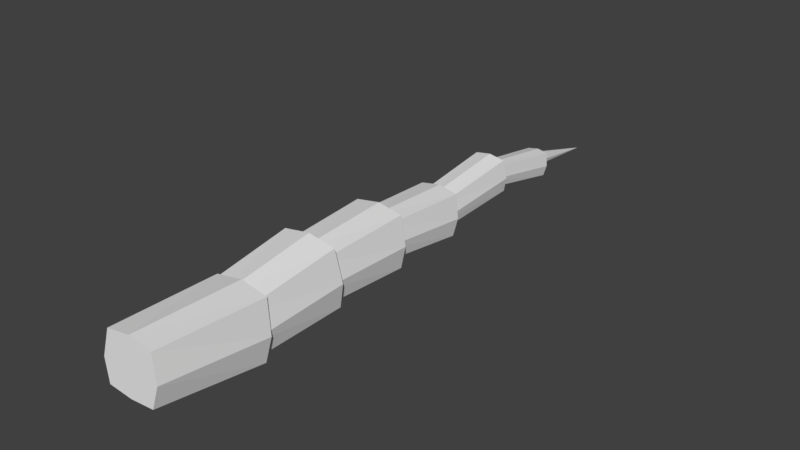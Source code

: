 # Source: argustail.blend  (saved by Blender 2.79.0; exported with 4.5.12 LTS)
import bpy
from mathutils import Matrix  # noqa: F401  (used for matrix-valued properties, if any)

bpy.ops.wm.read_factory_settings(use_empty=True)
scene = bpy.context.scene
scene.name = 'Scene'

# ---- collections
col_collection_1 = bpy.data.collections.new('Collection 1'); scene.collection.children.link(col_collection_1)

# ---- materials (node trees are filled in below, after node groups)
mat_argus = bpy.data.materials.new('argus')
mat_argus.alpha_threshold = 0.0
mat_argus.use_transparent_shadow = False
mat_argus.roughness = 0.5

# ---- material node trees

# ---- world
world_world = bpy.data.worlds.new('World'); scene.world = world_world
world_world.color = (0.05088, 0.05088, 0.05088)
world_world.use_sun_shadow = False
world_world.sun_shadow_jitter_overblur = 0.0
world_world.cycles.sampling_method = 'MANUAL'

# ---- meshes
me_base = bpy.data.meshes.new('Base')
me_base.from_pydata([(0.04564, -0.0489, -0.04293), (0.04564, -0.0489, 0.04471), (0.05186, 0.1739, -0.05201), (0.05186, 0.1739, 0.05535), (0.06223, 0.1739, -0.004813), (0.05601, -0.0489, -0.002998), (-1.908e-10, -0.0489, -0.04669), (-1.908e-10, -0.0489, 0.05185), (-1.908e-10, 0.1739, -0.05966), (-1.908e-10, 0.1739, 0.06481), (-0.04564, -0.0489, -0.04293), (-0.04564, -0.0489, 0.04471), (-0.05186, 0.1739, -0.05201), (-0.05186, 0.1739, 0.05535), (-1.908e-10, -0.0489, -0.002609), (-1.908e-10, 0.1739, -0.005202), (-0.06223, 0.1739, -0.004813), (-0.05601, -0.0489, -0.002998)], [], [(15, 9, 3, 4), (4, 3, 1, 5), (5, 1, 7, 14), (8, 2, 0, 6), (3, 9, 7, 1), (0, 5, 14, 6), (2, 4, 5, 0), (8, 15, 4, 2), (15, 16, 13, 9), (16, 17, 11, 13), (17, 14, 7, 11), (8, 6, 10, 12), (13, 11, 7, 9), (10, 6, 14, 17), (12, 10, 17, 16), (8, 12, 16, 15)])
_uv = me_base.uv_layers.new(name='UVMap')
_uv.uv.foreach_set('vector', [0.4871, 0.7307, 0.4941, 0.6709, 0.5485, 0.6855, 0.5535, 0.7382, 0.3168, 0.7915, 0.2645, 0.7989, 0.2576, 0.6971, 0.2997, 0.6912, 0.973, 0.3153, 0.9592, 0.3555, 0.9099, 0.3584, 0.913, 0.3117, 0.4121, 0.7686, 0.3582, 0.7843, 0.3352, 0.6849, 0.3823, 0.6709, 0.2645, 0.7989, 0.2082, 0.7998, 0.2082, 0.6977, 0.2576, 0.6971, 0.9641, 0.2803, 0.973, 0.3153, 0.913, 0.3117, 0.9154, 0.2739, 0.3582, 0.7843, 0.3168, 0.7915, 0.2997, 0.6912, 0.3352, 0.6849, 0.4816, 0.7771, 0.4871, 0.7307, 0.5535, 0.7382, 0.5377, 0.7771, 0.4871, 0.7307, 0.4207, 0.7225, 0.4379, 0.6725, 0.4941, 0.6709, 0.09958, 0.7915, 0.1167, 0.6912, 0.1588, 0.6971, 0.1519, 0.7989, 0.853, 0.3074, 0.913, 0.3117, 0.9099, 0.3584, 0.8614, 0.349, 0.004329, 0.7686, 0.03415, 0.6709, 0.08122, 0.6849, 0.05816, 0.7843, 0.1519, 0.7989, 0.1588, 0.6971, 0.2082, 0.6977, 0.2082, 0.7998, 0.8663, 0.2739, 0.9154, 0.2739, 0.913, 0.3117, 0.853, 0.3074, 0.05816, 0.7843, 0.08122, 0.6849, 0.1167, 0.6912, 0.09958, 0.7915, 0.4816, 0.7771, 0.427, 0.7641, 0.4207, 0.7225, 0.4871, 0.7307])
me_base.materials.append(mat_argus)
me_base.use_remesh_preserve_volume = False
me_base.use_remesh_preserve_attributes = False
me_base.use_mirror_vertex_groups = False
me_base.update()
me_front01 = bpy.data.meshes.new('Front01')
me_front01.from_pydata([(0.05071, -0.1843, -0.04768), (0.05071, -0.1843, 0.0497), (0.05762, 0.03843, -0.05777), (0.05762, 0.03843, 0.06151), (0.06915, 0.03843, -0.00533), (0.06223, -0.1843, -0.003313), (0.0, -0.1843, -0.05186), (0.0, -0.1843, 0.05762), (0.0, 0.03843, -0.06627), (0.0, 0.03843, 0.07203), (-0.05071, -0.1843, -0.04768), (-0.05071, -0.1843, 0.0497), (-0.05762, 0.03843, -0.05777), (-0.05762, 0.03843, 0.06151), (0.0, -0.1843, -0.002881), (0.0, 0.03843, -0.005762), (-0.06915, 0.03843, -0.00533), (-0.06223, -0.1843, -0.003313)], [], [(15, 9, 3, 4), (4, 3, 1, 5), (5, 1, 7, 14), (8, 2, 0, 6), (3, 9, 7, 1), (0, 5, 14, 6), (2, 4, 5, 0), (8, 15, 4, 2), (15, 16, 13, 9), (16, 17, 11, 13), (17, 14, 7, 11), (8, 6, 10, 12), (13, 11, 7, 9), (10, 6, 14, 17), (12, 10, 17, 16), (8, 12, 16, 15)])
_uv = me_front01.uv_layers.new(name='UVMap')
_uv.uv.foreach_set('vector', [0.8529, 0.638, 0.8607, 0.5716, 0.9211, 0.5878, 0.9267, 0.6463, 0.6215, 0.1293, 0.5635, 0.1384, 0.5558, 0.03646, 0.6025, 0.02929, 0.9843, 0.1529, 0.969, 0.1975, 0.9142, 0.2007, 0.9176, 0.1488, 0.7266, 0.1011, 0.6674, 0.1204, 0.6418, 0.02155, 0.6936, 0.004329, 0.5635, 0.1384, 0.501, 0.1395, 0.501, 0.03729, 0.5558, 0.03646, 0.9745, 0.114, 0.9843, 0.1529, 0.9176, 0.1488, 0.9204, 0.1068, 0.6674, 0.1204, 0.6215, 0.1293, 0.6025, 0.02929, 0.6418, 0.02155, 0.8468, 0.6896, 0.8529, 0.638, 0.9267, 0.6463, 0.9091, 0.6896, 0.8529, 0.638, 0.7792, 0.6289, 0.7982, 0.5733, 0.8607, 0.5716, 0.3804, 0.1293, 0.3994, 0.02929, 0.4461, 0.03646, 0.4384, 0.1384, 0.851, 0.1441, 0.9176, 0.1488, 0.9142, 0.2007, 0.8603, 0.1903, 0.2753, 0.1011, 0.3083, 0.004329, 0.3601, 0.02155, 0.3345, 0.1204, 0.4384, 0.1384, 0.4461, 0.03646, 0.501, 0.03729, 0.501, 0.1395, 0.8658, 0.1068, 0.9204, 0.1068, 0.9176, 0.1488, 0.851, 0.1441, 0.3345, 0.1204, 0.3601, 0.02155, 0.3994, 0.02929, 0.3804, 0.1293, 0.8468, 0.6896, 0.7862, 0.6751, 0.7792, 0.6289, 0.8529, 0.638])
me_front01.materials.append(mat_argus)
me_front01.use_remesh_preserve_volume = False
me_front01.use_remesh_preserve_attributes = False
me_front01.use_mirror_vertex_groups = False
me_front01.update()
me_front02 = bpy.data.meshes.new('Front02')
me_front02.from_pydata([(0.05071, -0.1841, -0.04768), (0.05071, -0.1841, 0.0497), (0.05762, 0.03866, -0.05777), (0.05762, 0.03866, 0.06151), (0.06915, 0.03866, -0.00533), (0.06223, -0.1841, -0.003313), (0.0, -0.1841, -0.05186), (0.0, -0.1841, 0.05762), (0.0, 0.03866, -0.06627), (0.0, 0.03866, 0.07203), (-0.05071, -0.1841, -0.04768), (-0.05071, -0.1841, 0.0497), (-0.05762, 0.03866, -0.05777), (-0.05762, 0.03866, 0.06151), (0.0, -0.1841, -0.002881), (0.0, 0.03866, -0.005762), (-0.06915, 0.03866, -0.00533), (-0.06223, -0.1841, -0.003313)], [], [(15, 9, 3, 4), (4, 3, 1, 5), (5, 1, 7, 14), (8, 2, 0, 6), (3, 9, 7, 1), (0, 5, 14, 6), (2, 4, 5, 0), (8, 15, 4, 2), (15, 16, 13, 9), (16, 17, 11, 13), (17, 14, 7, 11), (8, 6, 10, 12), (13, 11, 7, 9), (10, 6, 14, 17), (12, 10, 17, 16), (8, 12, 16, 15)])
_uv = me_front02.uv_layers.new(name='UVMap')
_uv.uv.foreach_set('vector', [0.379, 0.8748, 0.3868, 0.8085, 0.4472, 0.8247, 0.4528, 0.8832, 0.3505, 0.652, 0.2925, 0.6612, 0.2849, 0.5592, 0.3315, 0.5521, 0.9843, 0.05034, 0.969, 0.09497, 0.9142, 0.09818, 0.9176, 0.04632, 0.4556, 0.6238, 0.3964, 0.6432, 0.3708, 0.5443, 0.4226, 0.5271, 0.2925, 0.6612, 0.23, 0.6623, 0.23, 0.56, 0.2849, 0.5592, 0.9745, 0.01149, 0.9843, 0.05034, 0.9176, 0.04632, 0.9204, 0.004329, 0.3964, 0.6432, 0.3505, 0.652, 0.3315, 0.5521, 0.3708, 0.5443, 0.3729, 0.9265, 0.379, 0.8748, 0.4528, 0.8832, 0.4352, 0.9265, 0.379, 0.8748, 0.3053, 0.8658, 0.3243, 0.8102, 0.3868, 0.8085, 0.1094, 0.652, 0.1285, 0.5521, 0.1751, 0.5592, 0.1675, 0.6612, 0.851, 0.04155, 0.9176, 0.04632, 0.9142, 0.09818, 0.8603, 0.08781, 0.004329, 0.6238, 0.03736, 0.5271, 0.08914, 0.5443, 0.06356, 0.6432, 0.1675, 0.6612, 0.1751, 0.5592, 0.23, 0.56, 0.23, 0.6623, 0.8658, 0.004329, 0.9204, 0.004329, 0.9176, 0.04632, 0.851, 0.04155, 0.06356, 0.6432, 0.08914, 0.5443, 0.1285, 0.5521, 0.1094, 0.652, 0.3729, 0.9265, 0.3123, 0.912, 0.3053, 0.8658, 0.379, 0.8748])
me_front02.materials.append(mat_argus)
me_front02.use_remesh_preserve_volume = False
me_front02.use_remesh_preserve_attributes = False
me_front02.use_mirror_vertex_groups = False
me_front02.update()
me_head_001 = bpy.data.meshes.new('Head.001')
me_head_001.from_pydata([], [], [])
me_head_001.use_remesh_preserve_volume = False
me_head_001.use_remesh_preserve_attributes = False
me_head_001.use_mirror_vertex_groups = False
me_head_001.update()
me_back01 = bpy.data.meshes.new('Back01')
me_back01.from_pydata([(0.03651, -0.05174, -0.02992), (0.03651, -0.04538, 0.04011), (0.04149, 0.1691, -0.05728), (0.04149, 0.1769, 0.02849), (0.04979, 0.1725, -0.01958), (0.04481, -0.04884, 0.001988), (-7.633e-11, -0.05201, -0.03292), (-7.633e-11, -0.04486, 0.04581), (-7.633e-11, 0.1685, -0.06339), (-7.633e-11, 0.1776, 0.03605), (-0.03651, -0.05174, -0.02992), (-0.03651, -0.04538, 0.04011), (-0.04149, 0.1691, -0.05728), (-0.04149, 0.1769, 0.02849), (-7.633e-11, -0.04881, 0.002299), (-7.633e-11, 0.1725, -0.01989), (-0.04979, 0.1725, -0.01958), (-0.04481, -0.04884, 0.001988)], [], [(15, 9, 3, 4), (4, 3, 1, 5), (5, 1, 7, 14), (8, 2, 0, 6), (3, 9, 7, 1), (0, 5, 14, 6), (2, 4, 5, 0), (8, 15, 4, 2), (15, 16, 13, 9), (16, 17, 11, 13), (17, 14, 7, 11), (8, 6, 10, 12), (13, 11, 7, 9), (10, 6, 14, 17), (12, 10, 17, 16), (8, 12, 16, 15)])
_uv = me_back01.uv_layers.new(name='UVMap')
_uv.uv.foreach_set('vector', [0.906, 0.4148, 0.9117, 0.367, 0.9552, 0.3787, 0.9592, 0.4208, 0.8217, 0.8953, 0.7797, 0.9001, 0.7742, 0.7983, 0.8079, 0.7946, 0.5575, 0.8416, 0.5464, 0.8737, 0.507, 0.8761, 0.5094, 0.8387, 0.8987, 0.8805, 0.855, 0.8907, 0.8365, 0.7906, 0.8747, 0.7815, 0.7797, 0.9001, 0.7346, 0.9006, 0.7346, 0.7988, 0.7742, 0.7983, 0.5504, 0.8136, 0.5575, 0.8416, 0.5094, 0.8387, 0.5114, 0.8085, 0.855, 0.8907, 0.8217, 0.8953, 0.8079, 0.7946, 0.8365, 0.7906, 0.9016, 0.452, 0.906, 0.4148, 0.9592, 0.4208, 0.9465, 0.452, 0.906, 0.4148, 0.853, 0.4083, 0.8667, 0.3683, 0.9117, 0.367, 0.6476, 0.8953, 0.6614, 0.7946, 0.6951, 0.7983, 0.6896, 0.9001, 0.4614, 0.8353, 0.5094, 0.8387, 0.507, 0.8761, 0.4682, 0.8686, 0.5706, 0.8805, 0.5945, 0.7815, 0.6328, 0.7906, 0.6143, 0.8907, 0.6896, 0.9001, 0.6951, 0.7983, 0.7346, 0.7988, 0.7346, 0.9006, 0.4721, 0.8085, 0.5114, 0.8085, 0.5094, 0.8387, 0.4614, 0.8353, 0.6143, 0.8907, 0.6328, 0.7906, 0.6614, 0.7946, 0.6476, 0.8953, 0.9016, 0.452, 0.858, 0.4415, 0.853, 0.4083, 0.906, 0.4148])
me_back01.materials.append(mat_argus)
me_back01.use_remesh_preserve_volume = False
me_back01.use_remesh_preserve_attributes = False
me_back01.use_mirror_vertex_groups = False
me_back01.update()
me_back02 = bpy.data.meshes.new('Back02')
me_back02.from_pydata([(0.02921, -0.04612, -0.03191), (0.02921, -0.05121, 0.02411), (0.03319, 0.1759, -0.0176), (0.03319, 0.1697, 0.05102), (0.03983, 0.1732, 0.01256), (0.03585, -0.04844, -0.006389), (-2.519e-10, -0.0459, -0.03432), (-2.519e-10, -0.05162, 0.02867), (-2.519e-10, 0.1763, -0.02249), (-2.519e-10, 0.1691, 0.05707), (-0.02921, -0.04612, -0.03191), (-0.02921, -0.05121, 0.02411), (-0.03319, 0.1759, -0.0176), (-0.03319, 0.1697, 0.05102), (-2.519e-10, -0.04846, -0.00614), (-2.519e-10, 0.1732, 0.01232), (-0.03983, 0.1732, 0.01256), (-0.03585, -0.04844, -0.006389)], [], [(15, 9, 3, 4), (4, 3, 1, 5), (5, 1, 7, 14), (8, 2, 0, 6), (3, 9, 7, 1), (0, 5, 14, 6), (2, 4, 5, 0), (8, 15, 4, 2), (15, 16, 13, 9), (16, 17, 11, 13), (17, 14, 7, 11), (8, 6, 10, 12), (13, 11, 7, 9), (10, 6, 14, 17), (12, 10, 17, 16), (8, 12, 16, 15)])
_uv = me_back02.uv_layers.new(name='UVMap')
_uv.uv.foreach_set('vector', [0.8954, 0.4989, 0.8999, 0.4606, 0.9347, 0.47, 0.9379, 0.5037, 0.8409, 0.3359, 0.8439, 0.3696, 0.7423, 0.374, 0.7399, 0.347, 0.8626, 0.2377, 0.8538, 0.2634, 0.8222, 0.2652, 0.8242, 0.2354, 0.8314, 0.2739, 0.8379, 0.3092, 0.7373, 0.324, 0.7315, 0.2931, 0.8439, 0.3696, 0.8443, 0.4057, 0.7426, 0.4057, 0.7423, 0.374, 0.8569, 0.2153, 0.8626, 0.2377, 0.8242, 0.2354, 0.8258, 0.2112, 0.8379, 0.3092, 0.8409, 0.3359, 0.7399, 0.347, 0.7373, 0.324, 0.8919, 0.5286, 0.8954, 0.4989, 0.9379, 0.5037, 0.9278, 0.5286, 0.8954, 0.4989, 0.853, 0.4936, 0.8639, 0.4616, 0.8999, 0.4606, 0.8409, 0.4754, 0.7399, 0.4643, 0.7423, 0.4373, 0.8439, 0.4417, 0.7858, 0.2326, 0.8242, 0.2354, 0.8222, 0.2652, 0.7912, 0.2593, 0.8314, 0.5374, 0.7315, 0.5182, 0.7373, 0.4873, 0.8379, 0.5021, 0.8439, 0.4417, 0.7423, 0.4373, 0.7426, 0.4057, 0.8443, 0.4057, 0.7943, 0.2112, 0.8258, 0.2112, 0.8242, 0.2354, 0.7858, 0.2326, 0.8379, 0.5021, 0.7373, 0.4873, 0.7399, 0.4643, 0.8409, 0.4754, 0.8919, 0.5286, 0.857, 0.5202, 0.853, 0.4936, 0.8954, 0.4989])
me_back02.materials.append(mat_argus)
me_back02.use_remesh_preserve_volume = False
me_back02.use_remesh_preserve_attributes = False
me_back02.use_mirror_vertex_groups = False
me_back02.update()
me_back03 = bpy.data.meshes.new('Back03')
me_back03.from_pydata([(0.02045, -0.0513, -0.01049), (0.02045, -0.04417, 0.02857), (0.02323, 0.1657, -0.0543), (0.02323, 0.1744, -0.006458), (0.02788, 0.1695, -0.03327), (0.02509, -0.04805, 0.007304), (-6.182e-11, -0.05161, -0.01217), (-6.182e-11, -0.04359, 0.03174), (-6.182e-11, 0.1651, -0.05771), (-6.182e-11, 0.1752, -0.00224), (-0.02045, -0.0513, -0.01049), (-0.02045, -0.04417, 0.02857), (-0.02323, 0.1657, -0.0543), (-0.02323, 0.1744, -0.006458), (-6.182e-11, -0.04802, 0.007478), (-6.182e-11, 0.1695, -0.03344), (-0.02788, 0.1695, -0.03327), (-0.02509, -0.04805, 0.007304)], [], [(15, 9, 3, 4), (4, 3, 1, 5), (5, 1, 7, 14), (8, 2, 0, 6), (3, 9, 7, 1), (0, 5, 14, 6), (2, 4, 5, 0), (8, 15, 4, 2), (15, 16, 13, 9), (16, 17, 11, 13), (17, 14, 7, 11), (8, 6, 10, 12), (13, 11, 7, 9), (10, 6, 14, 17), (12, 10, 17, 16), (8, 12, 16, 15)])
_uv = me_back03.uv_layers.new(name='UVMap')
_uv.uv.foreach_set('vector', [0.901, 0.2379, 0.9041, 0.2112, 0.9285, 0.2177, 0.9307, 0.2413, 0.8406, 0.04803, 0.8421, 0.07167, 0.7406, 0.07475, 0.7394, 0.05576, 0.3291, 0.2056, 0.3229, 0.2236, 0.3008, 0.2249, 0.3022, 0.204, 0.836, 0.004329, 0.8392, 0.02925, 0.7381, 0.03965, 0.7353, 0.01783, 0.8421, 0.07167, 0.8423, 0.09688, 0.7407, 0.09688, 0.7406, 0.07475, 0.3251, 0.1899, 0.3291, 0.2056, 0.3022, 0.204, 0.3033, 0.187, 0.8392, 0.02925, 0.8406, 0.04803, 0.7394, 0.05576, 0.7381, 0.03965, 0.8985, 0.2587, 0.901, 0.2379, 0.9307, 0.2413, 0.9236, 0.2587, 0.901, 0.2379, 0.8713, 0.2343, 0.8789, 0.2119, 0.9041, 0.2112, 0.8406, 0.1457, 0.7394, 0.138, 0.7406, 0.119, 0.8421, 0.1221, 0.2753, 0.202, 0.3022, 0.204, 0.3008, 0.2249, 0.2791, 0.2207, 0.836, 0.1894, 0.7353, 0.1759, 0.7381, 0.1541, 0.8392, 0.1645, 0.8421, 0.1221, 0.7406, 0.119, 0.7407, 0.09688, 0.8423, 0.09688, 0.2813, 0.187, 0.3033, 0.187, 0.3022, 0.204, 0.2753, 0.202, 0.8392, 0.1645, 0.7381, 0.1541, 0.7394, 0.138, 0.8406, 0.1457, 0.8985, 0.2587, 0.8741, 0.2529, 0.8713, 0.2343, 0.901, 0.2379])
me_back03.materials.append(mat_argus)
me_back03.use_remesh_preserve_volume = False
me_back03.use_remesh_preserve_attributes = False
me_back03.use_mirror_vertex_groups = False
me_back03.update()
me_back04 = bpy.data.meshes.new('Back04')
me_back04.from_pydata([(0.01431, -0.05026, -0.004773), (0.01431, -0.04527, 0.02257), (4.46e-19, 0.1699, -0.03125), (0.01756, -0.04798, 0.007684), (1.857e-10, -0.05047, -0.005946), (1.857e-10, -0.04486, 0.02479), (-0.01431, -0.05026, -0.004773), (-0.01431, -0.04527, 0.02257), (1.857e-10, -0.04796, 0.007805), (-0.01756, -0.04798, 0.007684)], [], [(2, 1, 3), (3, 1, 5, 8), (2, 0, 4), (2, 5, 1), (0, 3, 8, 4), (2, 3, 0), (2, 9, 7), (9, 8, 5, 7), (2, 4, 6), (2, 7, 5), (6, 4, 8, 9), (2, 6, 9)])
_uv = me_back04.uv_layers.new(name='UVMap')
_uv.uv.foreach_set('vector', [0.5544, 0.6293, 0.5152, 0.5337, 0.5279, 0.5296, 0.3129, 0.2465, 0.3086, 0.2591, 0.2931, 0.26, 0.2941, 0.2454, 0.5544, 0.6293, 0.539, 0.5272, 0.5544, 0.5271, 0.5544, 0.6293, 0.5018, 0.5414, 0.5152, 0.5337, 0.3102, 0.2356, 0.3129, 0.2465, 0.2941, 0.2454, 0.2949, 0.2335, 0.5544, 0.6293, 0.5279, 0.5296, 0.539, 0.5272, 0.5544, 0.6293, 0.479, 0.5588, 0.4886, 0.5496, 0.2753, 0.244, 0.2941, 0.2454, 0.2931, 0.26, 0.2779, 0.2571, 0.5544, 0.6293, 0.4643, 0.5809, 0.4717, 0.5674, 0.5544, 0.6293, 0.4886, 0.5496, 0.5018, 0.5414, 0.2795, 0.2335, 0.2949, 0.2335, 0.2941, 0.2454, 0.2753, 0.244, 0.5544, 0.6293, 0.4717, 0.5674, 0.479, 0.5588])
me_back04.materials.append(mat_argus)
me_back04.use_remesh_preserve_volume = False
me_back04.use_remesh_preserve_attributes = False
me_back04.use_mirror_vertex_groups = False
me_back04.update()

# ---- objects
ob_base = bpy.data.objects.new('Base', me_base)
ob_front01 = bpy.data.objects.new('Front01', me_front01)
ob_front02 = bpy.data.objects.new('Front02', me_front02)
ob_head = bpy.data.objects.new('Head', me_head_001)
ob_back01 = bpy.data.objects.new('Back01', me_back01)
ob_back02 = bpy.data.objects.new('Back02', me_back02)
ob_back03 = bpy.data.objects.new('Back03', me_back03)
ob_back04 = bpy.data.objects.new('Back04', me_back04)

# ---- transforms, parenting, visibility, modifiers, constraints
ob_base.location = (0.0, -0.1688, 2.885e-08)
ob_base.lineart.crease_threshold = 0.0
ob_front01.parent = ob_base
ob_front01.matrix_parent_inverse = Matrix(((1.0, 0.0, 0.0, 0.0), (0.0, 1.0, 0.0, 0.1688), (0.0, 0.0, 1.0, -2.885e-08), (0.0, 0.0, 0.0, 1.0)))
ob_front01.location = (0.0, -0.2073, 2.885e-08)
ob_front01.rotation_euler = (0.08727, 1.935e-17, 8.449e-19)
ob_front01.lineart.crease_threshold = 0.0
ob_front02.parent = ob_front01
ob_front02.matrix_parent_inverse = Matrix(((1.0, 0.0, 0.0, 0.0), (0.0, 1.0, 0.0, 0.3373), (0.0, 0.0, 1.0, -2.885e-08), (0.0, 0.0, 0.0, 1.0)))
ob_front02.location = (0.0, -0.5059, 2.794e-08)
ob_front02.rotation_euler = (-0.1745, -3.856e-17, 3.373e-18)
ob_front02.lineart.crease_threshold = 0.0
ob_head.parent = ob_front02
ob_head.matrix_parent_inverse = Matrix(((1.0, 0.0, 0.0, 0.0), (0.0, 1.0, 0.0, 0.4459), (0.0, 0.0, 1.0, -2.794e-08), (0.0, 0.0, 0.0, 1.0)))
ob_head.location = (0.0, -0.4912, 1.836e-08)
ob_head.lineart.crease_threshold = 0.0
ob_back01.parent = ob_base
ob_back01.matrix_parent_inverse = Matrix(((1.0, 0.0, 0.0, 0.0), (0.0, 1.0, 0.0, 0.1688), (0.0, 0.0, 1.0, -2.885e-08), (0.0, 0.0, 0.0, 1.0)))
ob_back01.location = (0.0, 0.005034, 2.885e-08)
ob_back01.lineart.crease_threshold = 0.0
ob_back02.parent = ob_back01
ob_back02.matrix_parent_inverse = Matrix(((1.0, 0.0, 0.0, 0.0), (0.0, 1.0, 0.0, -0.005034), (0.0, 0.0, 1.0, -2.885e-08), (0.0, 0.0, 0.0, 1.0)))
ob_back02.location = (1.113e-19, 0.1782, -0.01148)
ob_back02.lineart.crease_threshold = 0.0
ob_back03.parent = ob_back02
ob_back03.matrix_parent_inverse = Matrix(((1.0, 0.0, 0.0, -1.113e-19), (0.0, 1.0, 0.0, -0.1782), (0.0, 0.0, 1.0, 0.01148), (0.0, 0.0, 0.0, 1.0)))
ob_back03.location = (2.226e-19, 0.3514, 5.215e-08)
ob_back03.lineart.crease_threshold = 0.0
ob_back04.parent = ob_back03
ob_back04.matrix_parent_inverse = Matrix(((1.0, 0.0, 0.0, -2.226e-19), (0.0, 1.0, 0.0, -0.3514), (0.0, 0.0, 1.0, -5.215e-08), (0.0, 0.0, 0.0, 1.0)))
ob_back04.location = (6.669e-19, 0.5226, -0.02287)
ob_back04.lineart.crease_threshold = 0.0

# ---- collection membership
col_collection_1.objects.link(ob_base)
col_collection_1.objects.link(ob_front01)
col_collection_1.objects.link(ob_front02)
col_collection_1.objects.link(ob_head)
col_collection_1.objects.link(ob_back01)
col_collection_1.objects.link(ob_back02)
col_collection_1.objects.link(ob_back03)
col_collection_1.objects.link(ob_back04)

# ---- scene / render settings (as saved in the file)
scene.frame_start = 1; scene.frame_end = 250; scene.frame_set(1)
scene.render.engine = 'BLENDER_EEVEE_NEXT'
scene.render.resolution_percentage = 50
scene.render.dither_intensity = 0.0
scene.cycles.use_denoising = False
scene.cycles.samples = 128
scene.cycles.sampling_pattern = 'TABULATED_SOBOL'
scene.cycles.light_sampling_threshold = 0.0
scene.cycles.use_adaptive_sampling = False
scene.cycles.use_light_tree = False
scene.cycles.blur_glossy = 0.0
scene.cycles.sample_clamp_indirect = 0.0
scene.view_settings.view_transform = 'Standard'
bpy.context.view_layer.update()

# ---- added for rendering (the .blend has no active camera and no usable light): camera, sun
cam_auto = bpy.data.cameras.new('AutoCamera')
cam_auto.lens = 50.0
cam_auto.sensor_width = 36.0
cam_auto.clip_end = 1000.0
ob_auto_camera = bpy.data.objects.new('AutoCamera', cam_auto)
scene.collection.objects.link(ob_auto_camera)
ob_auto_camera.location = (1.17924, -1.35104, 0.938905)
ob_auto_camera.rotation_euler = (1.09748, -7.21219e-08, 0.694738)
scene.camera = ob_auto_camera
light_auto_sun = bpy.data.lights.new('AutoSun', 'SUN')
light_auto_sun.energy = 3.0
light_auto_sun.angle = 0.0523599
ob_auto_sun = bpy.data.objects.new('AutoSun', light_auto_sun)
scene.collection.objects.link(ob_auto_sun)
ob_auto_sun.rotation_euler = (0.872665, 0.174533, 0.523599)
bpy.context.view_layer.update()
